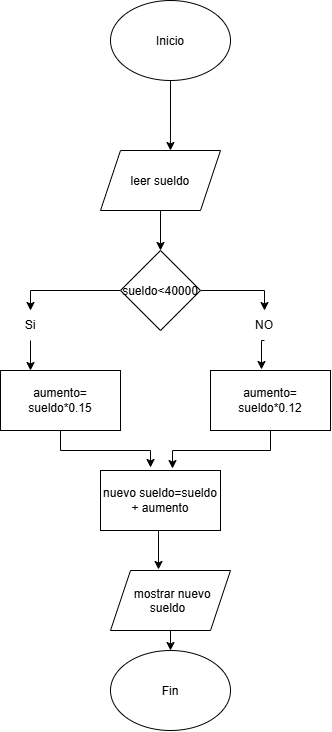

The diagram above was exported from draw.io. Its source (the exported page's mxGraphModel, read from the mxfile embedded in the PNG):
<mxGraphModel dx="860" dy="473" grid="1" gridSize="10" guides="1" tooltips="1" connect="1" arrows="1" fold="1" page="1" pageScale="1" pageWidth="827" pageHeight="1169" math="0" shadow="0">
  <root>
    <mxCell id="0" />
    <mxCell id="1" parent="0" />
    <mxCell id="u471rZnOqv88aBTiI1oP-1" parent="1" style="ellipse;whiteSpace=wrap;html=1;shapeInside=1;" value="Inicio" vertex="1">
      <mxGeometry height="80" width="120" x="230" y="10" as="geometry" />
    </mxCell>
    <mxCell id="u471rZnOqv88aBTiI1oP-2" parent="1" style="ellipse;whiteSpace=wrap;html=1;shapeInside=1;" value="Fin" vertex="1">
      <mxGeometry height="80" width="120" x="230" y="660" as="geometry" />
    </mxCell>
    <mxCell id="u471rZnOqv88aBTiI1oP-21" edge="1" parent="1" source="u471rZnOqv88aBTiI1oP-4" style="edgeStyle=orthogonalEdgeStyle;rounded=0;orthogonalLoop=1;jettySize=auto;html=1;exitX=0;exitY=0.5;exitDx=0;exitDy=0;entryX=0.5;entryY=0;entryDx=0;entryDy=0;" target="u471rZnOqv88aBTiI1oP-19">
      <mxGeometry relative="1" as="geometry" />
    </mxCell>
    <mxCell id="u471rZnOqv88aBTiI1oP-23" edge="1" parent="1" source="u471rZnOqv88aBTiI1oP-4" style="edgeStyle=orthogonalEdgeStyle;rounded=0;orthogonalLoop=1;jettySize=auto;html=1;exitX=1;exitY=0.5;exitDx=0;exitDy=0;entryX=0.5;entryY=0;entryDx=0;entryDy=0;" target="u471rZnOqv88aBTiI1oP-18">
      <mxGeometry relative="1" as="geometry" />
    </mxCell>
    <mxCell id="u471rZnOqv88aBTiI1oP-4" parent="1" style="rhombus;whiteSpace=wrap;html=1;shapeInside=1;" value="sueldo&amp;lt;40000" vertex="1">
      <mxGeometry height="80" width="80" x="240" y="260" as="geometry" />
    </mxCell>
    <mxCell id="u471rZnOqv88aBTiI1oP-5" parent="1" style="rounded=0;whiteSpace=wrap;html=1;" value="aumento=&lt;div&gt;sueldo*0.15&lt;/div&gt;" vertex="1">
      <mxGeometry height="60" width="120" x="120" y="380" as="geometry" />
    </mxCell>
    <mxCell id="u471rZnOqv88aBTiI1oP-6" parent="1" style="rounded=0;whiteSpace=wrap;html=1;" value="aumento=&lt;div&gt;sueldo*0.12&lt;/div&gt;" vertex="1">
      <mxGeometry height="60" width="120" x="330" y="380" as="geometry" />
    </mxCell>
    <mxCell id="u471rZnOqv88aBTiI1oP-16" edge="1" parent="1" source="u471rZnOqv88aBTiI1oP-8" style="edgeStyle=orthogonalEdgeStyle;rounded=0;orthogonalLoop=1;jettySize=auto;html=1;exitX=0.5;exitY=1;exitDx=0;exitDy=0;entryX=0.5;entryY=0;entryDx=0;entryDy=0;" target="u471rZnOqv88aBTiI1oP-2">
      <mxGeometry relative="1" as="geometry" />
    </mxCell>
    <mxCell id="u471rZnOqv88aBTiI1oP-8" parent="1" style="shape=parallelogram;perimeter=parallelogramPerimeter;whiteSpace=wrap;html=1;shapeInside=1;fixedSize=1;" value="mostrar nuevo sueldo" vertex="1">
      <mxGeometry height="60" width="120" x="230" y="580" as="geometry" />
    </mxCell>
    <mxCell id="u471rZnOqv88aBTiI1oP-18" parent="1" style="text;html=1;whiteSpace=wrap;strokeColor=none;fillColor=none;align=center;verticalAlign=middle;rounded=0;" value="NO" vertex="1">
      <mxGeometry height="30" width="60" x="354" y="320" as="geometry" />
    </mxCell>
    <mxCell id="u471rZnOqv88aBTiI1oP-24" edge="1" parent="1" source="u471rZnOqv88aBTiI1oP-19" style="edgeStyle=orthogonalEdgeStyle;rounded=0;orthogonalLoop=1;jettySize=auto;html=1;exitX=0.5;exitY=1;exitDx=0;exitDy=0;entryX=0.25;entryY=0;entryDx=0;entryDy=0;" target="u471rZnOqv88aBTiI1oP-5">
      <mxGeometry relative="1" as="geometry" />
    </mxCell>
    <mxCell id="u471rZnOqv88aBTiI1oP-19" parent="1" style="text;html=1;whiteSpace=wrap;strokeColor=none;fillColor=none;align=center;verticalAlign=middle;rounded=0;" value="Si" vertex="1">
      <mxGeometry height="30" width="60" x="120" y="320" as="geometry" />
    </mxCell>
    <mxCell id="u471rZnOqv88aBTiI1oP-25" edge="1" parent="1" source="u471rZnOqv88aBTiI1oP-18" style="edgeStyle=orthogonalEdgeStyle;rounded=0;orthogonalLoop=1;jettySize=auto;html=1;exitX=0.5;exitY=1;exitDx=0;exitDy=0;entryX=0.425;entryY=-0.017;entryDx=0;entryDy=0;entryPerimeter=0;" target="u471rZnOqv88aBTiI1oP-6">
      <mxGeometry relative="1" as="geometry" />
    </mxCell>
    <mxCell id="u471rZnOqv88aBTiI1oP-48" edge="1" parent="1" source="u471rZnOqv88aBTiI1oP-41" style="edgeStyle=orthogonalEdgeStyle;rounded=0;orthogonalLoop=1;jettySize=auto;html=1;exitX=0.5;exitY=1;exitDx=0;exitDy=0;entryX=0.5;entryY=0;entryDx=0;entryDy=0;" target="u471rZnOqv88aBTiI1oP-4">
      <mxGeometry relative="1" as="geometry" />
    </mxCell>
    <mxCell id="u471rZnOqv88aBTiI1oP-41" parent="1" style="shape=parallelogram;perimeter=parallelogramPerimeter;whiteSpace=wrap;html=1;shapeInside=1;fixedSize=1;" value="leer sueldo" vertex="1">
      <mxGeometry height="60" width="120" x="220" y="160" as="geometry" />
    </mxCell>
    <mxCell id="u471rZnOqv88aBTiI1oP-47" edge="1" parent="1" source="u471rZnOqv88aBTiI1oP-1" style="edgeStyle=orthogonalEdgeStyle;rounded=0;orthogonalLoop=1;jettySize=auto;html=1;entryX=0.583;entryY=0;entryDx=0;entryDy=0;entryPerimeter=0;" target="u471rZnOqv88aBTiI1oP-41">
      <mxGeometry relative="1" as="geometry" />
    </mxCell>
    <mxCell id="u471rZnOqv88aBTiI1oP-49" parent="1" style="rounded=0;whiteSpace=wrap;html=1;" value="nuevo sueldo=sueldo&lt;div&gt;+ aumento&lt;/div&gt;" vertex="1">
      <mxGeometry height="60" width="120" x="220" y="480" as="geometry" />
    </mxCell>
    <mxCell id="u471rZnOqv88aBTiI1oP-50" edge="1" parent="1" source="u471rZnOqv88aBTiI1oP-49" style="edgeStyle=orthogonalEdgeStyle;rounded=0;orthogonalLoop=1;jettySize=auto;html=1;exitX=0.5;exitY=1;exitDx=0;exitDy=0;entryX=0.4;entryY=-0.017;entryDx=0;entryDy=0;entryPerimeter=0;" target="u471rZnOqv88aBTiI1oP-8">
      <mxGeometry relative="1" as="geometry" />
    </mxCell>
    <mxCell id="u471rZnOqv88aBTiI1oP-51" edge="1" parent="1" source="u471rZnOqv88aBTiI1oP-5" style="edgeStyle=orthogonalEdgeStyle;rounded=0;orthogonalLoop=1;jettySize=auto;html=1;exitX=0.5;exitY=1;exitDx=0;exitDy=0;entryX=0.417;entryY=-0.05;entryDx=0;entryDy=0;entryPerimeter=0;" target="u471rZnOqv88aBTiI1oP-49">
      <mxGeometry relative="1" as="geometry" />
    </mxCell>
    <mxCell id="u471rZnOqv88aBTiI1oP-54" edge="1" parent="1" source="u471rZnOqv88aBTiI1oP-6" style="edgeStyle=orthogonalEdgeStyle;rounded=0;orthogonalLoop=1;jettySize=auto;html=1;entryX=0.6;entryY=-0.033;entryDx=0;entryDy=0;entryPerimeter=0;" target="u471rZnOqv88aBTiI1oP-49">
      <mxGeometry relative="1" as="geometry" />
    </mxCell>
  </root>
</mxGraphModel>